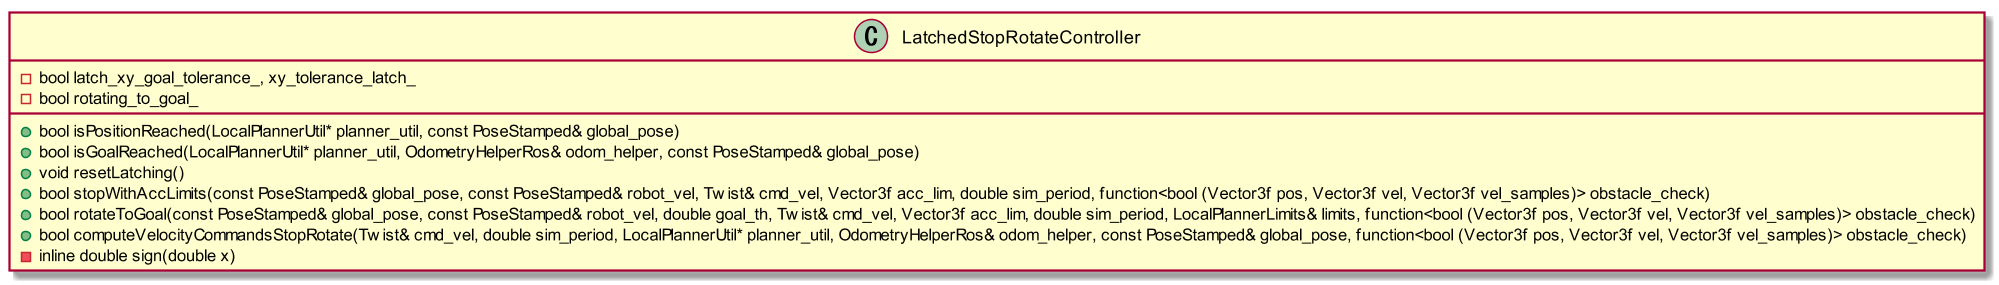

The diagram above was rendered by PlantUML. Its source (embedded in the PNG):
@startuml{LachedStopRotateController.png}

scale 1.5

class "LatchedStopRotateController" {
    +bool isPositionReached(LocalPlannerUtil* planner_util, const PoseStamped& global_pose)
    +bool isGoalReached(LocalPlannerUtil* planner_util, OdometryHelperRos& odom_helper, const PoseStamped& global_pose)
    +void resetLatching()
    +bool stopWithAccLimits(const PoseStamped& global_pose, const PoseStamped& robot_vel, Twist& cmd_vel, Vector3f acc_lim, double sim_period, function<bool (Vector3f pos, Vector3f vel, Vector3f vel_samples)> obstacle_check)
    +bool rotateToGoal(const PoseStamped& global_pose, const PoseStamped& robot_vel, double goal_th, Twist& cmd_vel, Vector3f acc_lim, double sim_period, LocalPlannerLimits& limits, function<bool (Vector3f pos, Vector3f vel, Vector3f vel_samples)> obstacle_check)
    +bool computeVelocityCommandsStopRotate(Twist& cmd_vel, double sim_period, LocalPlannerUtil* planner_util, OdometryHelperRos& odom_helper, const PoseStamped& global_pose, function<bool (Vector3f pos, Vector3f vel, Vector3f vel_samples)> obstacle_check)
    -inline double sign(double x)
    -bool latch_xy_goal_tolerance_, xy_tolerance_latch_
    -bool rotating_to_goal_
}

@enduml